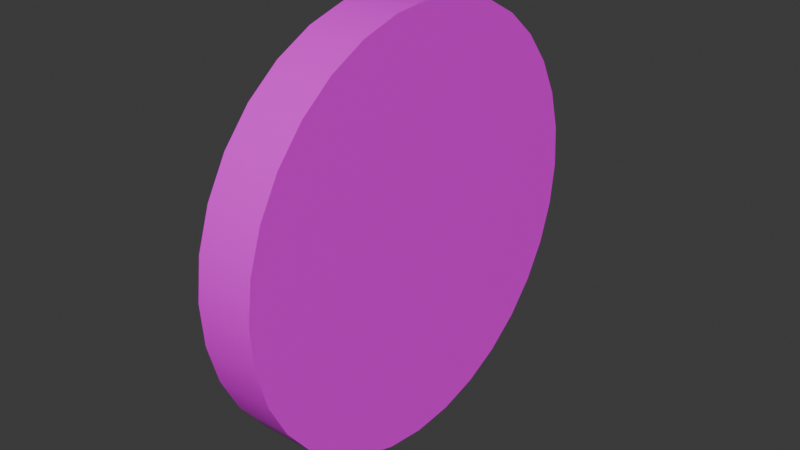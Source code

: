 # Source: Target.blend  (saved by Blender 4.4.32; exported with 4.5.12 LTS)
import bpy
from mathutils import Matrix  # noqa: F401  (used for matrix-valued properties, if any)

bpy.ops.wm.read_factory_settings(use_empty=True)
scene = bpy.context.scene
scene.name = 'Scene'

# ---- collections
col_collection = bpy.data.collections.new('Collection'); scene.collection.children.link(col_collection)

# ---- images (referenced by path relative to the original .blend; pixels are not part of the script)
import os
ASSET_DIR = os.environ.get("B2B_ASSET_DIR", "")  # directory of the original .blend (textures are referenced by path, not embedded)
HERE = os.path.dirname(os.path.abspath(__file__))  # packed textures are extracted next to this script under _unpacked/

def load_image(name, relpath, width, height, colorspace="sRGB"):
    """Load a texture the original file referenced (path relative to the .blend, or extracted next to this script)."""
    p = next((c for c in (os.path.join(HERE, relpath), os.path.join(ASSET_DIR, relpath)) if relpath and os.path.exists(c)), "")
    if p:
        img = bpy.data.images.load(p, check_existing=True)
        img.name = name
    else:  # same state as the original file: an image datablock whose file is absent (Cycles renders it pink)
        img = bpy.data.images.new(name, width, height)
        img.source = "FILE"
        img.filepath = "//" + (relpath or name)
    img.colorspace_settings.name = colorspace
    return img
img_istockphoto_1268320841_612x612_jpg = load_image('istockphoto-1268320841-612x612.jpg', 'textures/istockphoto-1268320841-612x612.jpg', 1024, 1024, 'sRGB')

# ---- materials (node trees are filled in below, after node groups)
mat_targetmaterial = bpy.data.materials.new('TargetMaterial')

# ---- node groups
ng_smooth_by_angle = bpy.data.node_groups.new('Smooth by Angle', 'GeometryNodeTree')
_s = ng_smooth_by_angle.interface.new_socket(name='Mesh', in_out='OUTPUT', socket_type='NodeSocketGeometry')
_s = ng_smooth_by_angle.interface.new_socket(name='Mesh', in_out='INPUT', socket_type='NodeSocketGeometry')
_s = ng_smooth_by_angle.interface.new_socket(name='Angle', in_out='INPUT', socket_type='NodeSocketFloat')
_s.subtype = 'ANGLE'
_s.default_value = 0.5236
_s.min_value = 0.0
_s.max_value = 3.142
_s.description = 'Maximum face angle for smooth edges'
_s = ng_smooth_by_angle.interface.new_socket(name='Ignore Sharpness', in_out='INPUT', socket_type='NodeSocketBool')
_s.force_non_field = True
ng_smooth_by_angle.description = 'Set the sharpness of mesh edges based on the angle between the neighboring faces'
ng_smooth_by_angle.is_modifier = True
_N = ng_smooth_by_angle.nodes; _L = ng_smooth_by_angle.links
n0 = _N.new('GeometryNodeSetShadeSmooth'); n0.name = 'Set Shade Smooth'; n0.location = (120, -80)
n0.domain = 'EDGE'
n1 = _N.new('GeometryNodeSetShadeSmooth'); n1.name = 'Set Shade Smooth.001'; n1.location = (300, -80)
n2 = _N.new('NodeGroupOutput'); n2.name = 'Group Output'; n2.location = (480, -80)
n3 = _N.new('GeometryNodeInputMeshEdgeAngle'); n3.name = 'Edge Angle'; n3.location = (-440, -240)
n4 = _N.new('NodeGroupInput'); n4.name = 'Group Input'; n4.location = (-80, -80)
n5 = _N.new('GeometryNodeInputEdgeSmooth'); n5.name = 'Is Edge Smooth'; n5.location = (-260, -120)
n6 = _N.new('GeometryNodeInputShadeSmooth'); n6.name = 'Is Shade Smooth'; n6.location = (-440, -397)
n7 = _N.new('FunctionNodeCompare'); n7.name = 'Compare'; n7.location = (-260, -260)
n7.operation = 'LESS_EQUAL'
n7.inputs[6].default_value = (0.0, 0.0, 0.0, 0.0)
n7.inputs[7].default_value = (0.0, 0.0, 0.0, 0.0)
n8 = _N.new('FunctionNodeBooleanMath'); n8.name = 'Boolean Math.001'; n8.location = (-80, -260)
n9 = _N.new('NodeGroupInput'); n9.name = 'Group Input.001'; n9.location = (-440, -329)
n10 = _N.new('NodeGroupInput'); n10.name = 'Group Input.002'; n10.location = (-259, -189)
n11 = _N.new('FunctionNodeBooleanMath'); n11.name = 'Boolean Math'; n11.location = (-80, -149)
n11.operation = 'OR'
n12 = _N.new('FunctionNodeBooleanMath'); n12.name = 'Boolean Math.002'; n12.location = (-260, -380)
n12.operation = 'OR'
n13 = _N.new('NodeGroupInput'); n13.name = 'Group Input.003'; n13.location = (-440, -460)
_L.new(n3.outputs[0], n7.inputs[0])
_L.new(n1.outputs[0], n2.inputs[0])
_L.new(n9.outputs[1], n7.inputs[1])
_L.new(n7.outputs[0], n8.inputs[0])
_L.new(n4.outputs[0], n0.inputs[0])
_L.new(n0.outputs[0], n1.inputs[0])
_L.new(n8.outputs[0], n0.inputs[2])
_L.new(n10.outputs[2], n11.inputs[1])
_L.new(n5.outputs[0], n11.inputs[0])
_L.new(n11.outputs[0], n0.inputs[1])
_L.new(n13.outputs[2], n12.inputs[1])
_L.new(n6.outputs[0], n12.inputs[0])
_L.new(n12.outputs[0], n8.inputs[1])
n2.is_active_output = True

# ---- material node trees
mat_targetmaterial.use_nodes = True; mat_targetmaterial.node_tree.nodes.clear()
_N = mat_targetmaterial.node_tree.nodes; _L = mat_targetmaterial.node_tree.links
n0 = _N.new('ShaderNodeBsdfPrincipled'); n0.name = 'Principled BSDF'; n0.location = (10, 300)
n1 = _N.new('ShaderNodeOutputMaterial'); n1.name = 'Material Output'; n1.location = (300, 300)
n2 = _N.new('ShaderNodeTexImage'); n2.name = 'Image Texture'; n2.location = (-280, 280)
n2.image = img_istockphoto_1268320841_612x612_jpg
_L.new(n0.outputs[0], n1.inputs[0])
_L.new(n2.outputs[0], n0.inputs[0])
n1.is_active_output = True

# ---- world
world_world = bpy.data.worlds.new('World'); scene.world = world_world
world_world.color = (0.05088, 0.05088, 0.05088)
world_world.sun_shadow_jitter_overblur = 0.0

# ---- meshes
me_cylinder = bpy.data.meshes.new('Cylinder')
me_cylinder.from_pydata([(0.0, 1.0, -1.0), (0.0, 1.0, 1.0), (0.1951, 0.9808, -1.0), (0.1951, 0.9808, 1.0), (0.3827, 0.9239, -1.0), (0.3827, 0.9239, 1.0), (0.5556, 0.8315, -1.0), (0.5556, 0.8315, 1.0), (0.7071, 0.7071, -1.0), (0.7071, 0.7071, 1.0), (0.8315, 0.5556, -1.0), (0.8315, 0.5556, 1.0), (0.9239, 0.3827, -1.0), (0.9239, 0.3827, 1.0), (0.9808, 0.1951, -1.0), (0.9808, 0.1951, 1.0), (1.0, 0.0, -1.0), (1.0, 0.0, 1.0), (0.9808, -0.1951, -1.0), (0.9808, -0.1951, 1.0), (0.9239, -0.3827, -1.0), (0.9239, -0.3827, 1.0), (0.8315, -0.5556, -1.0), (0.8315, -0.5556, 1.0), (0.7071, -0.7071, -1.0), (0.7071, -0.7071, 1.0), (0.5556, -0.8315, -1.0), (0.5556, -0.8315, 1.0), (0.3827, -0.9239, -1.0), (0.3827, -0.9239, 1.0), (0.1951, -0.9808, -1.0), (0.1951, -0.9808, 1.0), (0.0, -1.0, -1.0), (0.0, -1.0, 1.0), (-0.1951, -0.9808, -1.0), (-0.1951, -0.9808, 1.0), (-0.3827, -0.9239, -1.0), (-0.3827, -0.9239, 1.0), (-0.5556, -0.8315, -1.0), (-0.5556, -0.8315, 1.0), (-0.7071, -0.7071, -1.0), (-0.7071, -0.7071, 1.0), (-0.8315, -0.5556, -1.0), (-0.8315, -0.5556, 1.0), (-0.9239, -0.3827, -1.0), (-0.9239, -0.3827, 1.0), (-0.9808, -0.1951, -1.0), (-0.9808, -0.1951, 1.0), (-1.0, 0.0, -1.0), (-1.0, 0.0, 1.0), (-0.9808, 0.1951, -1.0), (-0.9808, 0.1951, 1.0), (-0.9239, 0.3827, -1.0), (-0.9239, 0.3827, 1.0), (-0.8315, 0.5556, -1.0), (-0.8315, 0.5556, 1.0), (-0.7071, 0.7071, -1.0), (-0.7071, 0.7071, 1.0), (-0.5556, 0.8315, -1.0), (-0.5556, 0.8315, 1.0), (-0.3827, 0.9239, -1.0), (-0.3827, 0.9239, 1.0), (-0.1951, 0.9808, -1.0), (-0.1951, 0.9808, 1.0)], [], [(0, 1, 3, 2), (2, 3, 5, 4), (4, 5, 7, 6), (6, 7, 9, 8), (8, 9, 11, 10), (10, 11, 13, 12), (12, 13, 15, 14), (14, 15, 17, 16), (16, 17, 19, 18), (18, 19, 21, 20), (20, 21, 23, 22), (22, 23, 25, 24), (24, 25, 27, 26), (26, 27, 29, 28), (28, 29, 31, 30), (30, 31, 33, 32), (32, 33, 35, 34), (34, 35, 37, 36), (36, 37, 39, 38), (38, 39, 41, 40), (40, 41, 43, 42), (42, 43, 45, 44), (44, 45, 47, 46), (46, 47, 49, 48), (48, 49, 51, 50), (50, 51, 53, 52), (52, 53, 55, 54), (54, 55, 57, 56), (56, 57, 59, 58), (58, 59, 61, 60), (3, 1, 63, 61, 59, 57, 55, 53, 51, 49, 47, 45, 43, 41, 39, 37, 35, 33, 31, 29, 27, 25, 23, 21, 19, 17, 15, 13, 11, 9, 7, 5), (60, 61, 63, 62), (62, 63, 1, 0), (0, 2, 4, 6, 8, 10, 12, 14, 16, 18, 20, 22, 24, 26, 28, 30, 32, 34, 36, 38, 40, 42, 44, 46, 48, 50, 52, 54, 56, 58, 60, 62)])
me_cylinder.polygons.foreach_set('use_smooth', [True] * 34)
_uv = me_cylinder.uv_layers.new(name='UVMap')
_uv.uv.foreach_set('vector', [-0.07232, 0.8063, -0.07232, 0.8525, -0.0678, 0.8525, -0.0678, 0.8063, -0.0678, 0.8063, -0.0678, 0.8525, -0.06346, 0.8525, -0.06346, 0.8063, -0.06346, 0.8063, -0.06346, 0.8525, -0.05946, 0.8525, -0.05946, 0.8063, -0.05946, 0.8063, -0.05946, 0.8525, -0.05595, 0.8525, -0.05595, 0.8063, -0.05595, 0.8063, -0.05595, 0.8525, -0.05946, 0.8525, -0.05946, 0.8063, -0.05946, 0.8063, -0.05946, 0.8525, -0.06346, 0.8525, -0.06346, 0.8063, -0.06346, 0.8063, -0.06346, 0.8525, -0.0678, 0.8525, -0.0678, 0.8063, -0.0678, 0.8063, -0.0678, 0.8525, -0.07232, 0.8525, -0.07232, 0.8063, -0.07232, 0.8063, -0.07232, 0.8525, -0.07683, 0.8525, -0.07683, 0.8063, -0.07683, 0.8063, -0.07683, 0.8525, -0.08117, 0.8525, -0.08117, 0.8063, -0.08117, 0.8063, -0.08117, 0.8525, -0.08517, 0.8525, -0.08517, 0.8063, -0.08517, 0.8063, -0.08517, 0.8525, -0.08868, 0.8525, -0.08868, 0.8063, -0.05595, 0.8063, -0.05595, 0.8525, -0.05946, 0.8525, -0.05946, 0.8063, -0.05946, 0.8063, -0.05946, 0.8525, -0.06346, 0.8525, -0.06346, 0.8063, -0.06346, 0.8063, -0.06346, 0.8525, -0.0678, 0.8525, -0.0678, 0.8063, -0.0678, 0.8063, -0.0678, 0.8525, -0.07232, 0.8525, -0.07232, 0.8063, -0.07232, 0.8063, -0.07232, 0.8525, -0.07683, 0.8525, -0.07683, 0.8063, -0.07683, 0.8063, -0.07683, 0.8525, -0.08117, 0.8525, -0.08117, 0.8063, -0.08117, 0.8063, -0.08117, 0.8525, -0.08517, 0.8525, -0.08517, 0.8063, -0.08517, 0.8063, -0.08517, 0.8525, -0.08868, 0.8525, -0.08868, 0.8063, -0.08868, 0.8063, -0.08868, 0.8525, -0.08517, 0.8525, -0.08517, 0.8063, -0.08517, 0.8063, -0.08517, 0.8525, -0.08117, 0.8525, -0.08117, 0.8063, -0.08117, 0.8063, -0.08117, 0.8525, -0.07683, 0.8525, -0.07683, 0.8063, -0.07683, 0.8063, -0.07683, 0.8525, -0.07232, 0.8525, -0.07232, 0.8063, -0.07232, 0.8063, -0.07232, 0.8525, -0.0678, 0.8525, -0.0678, 0.8063, -0.0678, 0.8063, -0.0678, 0.8525, -0.06346, 0.8525, -0.06346, 0.8063, -0.06346, 0.8063, -0.06346, 0.8525, -0.05946, 0.8525, -0.05946, 0.8063, -0.05946, 0.8063, -0.05946, 0.8525, -0.05595, 0.8525, -0.05595, 0.8063, -0.08868, 0.8063, -0.08868, 0.8525, -0.08517, 0.8525, -0.08517, 0.8063, -0.08517, 0.8063, -0.08517, 0.8525, -0.08117, 0.8525, -0.08117, 0.8063, 0.2862, 0.7605, 0.2395, 0.7138, 0.2028, 0.6589, 0.1775, 0.5978, 0.1646, 0.533, 0.1646, 0.467, 0.1775, 0.4022, 0.2028, 0.3411, 0.2395, 0.2862, 0.2862, 0.2395, 0.3411, 0.2028, 0.4022, 0.1775, 0.467, 0.1646, 0.533, 0.1646, 0.5978, 0.1775, 0.6589, 0.2028, 0.7138, 0.2395, 0.7605, 0.2862, 0.7972, 0.3411, 0.8225, 0.4022, 0.8354, 0.467, 0.8354, 0.533, 0.8225, 0.5978, 0.7972, 0.6589, 0.7605, 0.7138, 0.7138, 0.7605, 0.6589, 0.7972, 0.5978, 0.8225, 0.533, 0.8354, 0.467, 0.8354, 0.4022, 0.8225, 0.3411, 0.7972, -0.08117, 0.8063, -0.08117, 0.8525, -0.07683, 0.8525, -0.07683, 0.8063, -0.07683, 0.8063, -0.07683, 0.8525, -0.07232, 0.8525, -0.07232, 0.8063, 0.2397, 0.7136, 0.203, 0.6587, 0.1778, 0.5977, 0.1649, 0.533, 0.1649, 0.467, 0.1778, 0.4023, 0.203, 0.3413, 0.2397, 0.2864, 0.2864, 0.2397, 0.3413, 0.203, 0.4023, 0.1778, 0.467, 0.1649, 0.533, 0.1649, 0.5977, 0.1778, 0.6587, 0.203, 0.7136, 0.2397, 0.7603, 0.2864, 0.797, 0.3413, 0.8222, 0.4023, 0.8351, 0.467, 0.8351, 0.533, 0.8222, 0.5977, 0.797, 0.6587, 0.7603, 0.7136, 0.7136, 0.7603, 0.6587, 0.797, 0.5977, 0.8222, 0.533, 0.8351, 0.467, 0.8351, 0.4023, 0.8222, 0.3413, 0.797, 0.2864, 0.7603])
me_cylinder.materials.append(mat_targetmaterial)
me_cylinder.update()

# ---- objects
ob_cylinder = bpy.data.objects.new('Cylinder', me_cylinder)

# ---- transforms, parenting, visibility, modifiers, constraints
ob_cylinder.location = (0.0, 0.0, 0.0)
ob_cylinder.rotation_euler = (-1.571, -4.735, 4.712)
ob_cylinder.scale = (1.0, 1.0, 0.1347)
_m = ob_cylinder.modifiers.new('Smooth by Angle', 'NODES')
_m.node_group = ng_smooth_by_angle
_m.use_pin_to_last = True
_m.show_group_selector = False

# ---- collection membership
col_collection.objects.link(ob_cylinder)

# ---- scene / render settings (as saved in the file)
scene.frame_start = 1; scene.frame_end = 250; scene.frame_set(1)
scene.render.engine = 'BLENDER_EEVEE_NEXT'
bpy.context.view_layer.update()

# ---- added for rendering (the .blend has no active camera and no usable light): camera, sun
cam_auto = bpy.data.cameras.new('AutoCamera')
cam_auto.lens = 50.0
cam_auto.sensor_width = 36.0
cam_auto.clip_end = 1000.0
ob_auto_camera = bpy.data.objects.new('AutoCamera', cam_auto)
scene.collection.objects.link(ob_auto_camera)
ob_auto_camera.location = (2.68793, -3.22551, 2.15034)
ob_auto_camera.rotation_euler = (1.09748, -7.21219e-08, 0.694738)
scene.camera = ob_auto_camera
light_auto_sun = bpy.data.lights.new('AutoSun', 'SUN')
light_auto_sun.energy = 3.0
light_auto_sun.angle = 0.0523599
ob_auto_sun = bpy.data.objects.new('AutoSun', light_auto_sun)
scene.collection.objects.link(ob_auto_sun)
ob_auto_sun.rotation_euler = (0.872665, 0.174533, 0.523599)
bpy.context.view_layer.update()
